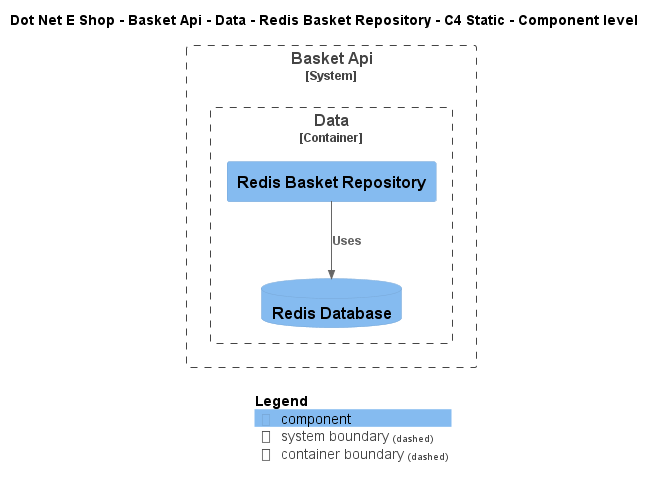

The diagram above was rendered by PlantUML. Its source (embedded in the PNG):
@startuml
!include ..\..\..\..\..\..\..\.c4s\C4_Component.puml

AddElementTag("c4interflow:lifecycle:new", $bgColor=green, $fontColor=#ffffff, $borderColor=green, $shadowing="False")
AddElementTag("c4interflow:lifecycle:changed", $bgColor=orange, $fontColor=#ffffff, $borderColor=orange, $shadowing="False")
AddElementTag("c4interflow:lifecycle:removed", $bgColor=red, $fontColor=#ffffff, $borderColor=red, $shadowing="False")

AddRelTag("c4interflow:lifecycle:new", $textColor=green, $lineColor=green)
AddRelTag("c4interflow:lifecycle:changed", $textColor=orange, $lineColor=orange)
AddRelTag("c4interflow:lifecycle:removed", $textColor=red, $lineColor=red)

SHOW_PERSON_PORTRAIT()
LAYOUT_TOP_DOWN()

skinparam linetype polyline

title Dot Net E Shop - Basket Api - Data - Redis Basket Repository - C4 Static - Component level


System_Boundary(DotNetEShop.SoftwareSystems.BasketApi, "Basket Api") {
    
Container_Boundary(DotNetEShop.SoftwareSystems.BasketApi.Containers.Data, "Data") {
    Component(DotNetEShop.SoftwareSystems.BasketApi.Containers.Data.Components.RedisBasketRepository, "Redis Basket Repository", "", "")
    ComponentDb(DotNetEShop.SoftwareSystems.BasketApi.Containers.Data.Components.RedisDatabase, "Redis Database", "", "")
}
}

Rel(DotNetEShop.SoftwareSystems.BasketApi.Containers.Data.Components.RedisBasketRepository, DotNetEShop.SoftwareSystems.BasketApi.Containers.Data.Components.RedisDatabase, "Uses")


SHOW_LEGEND()
@enduml